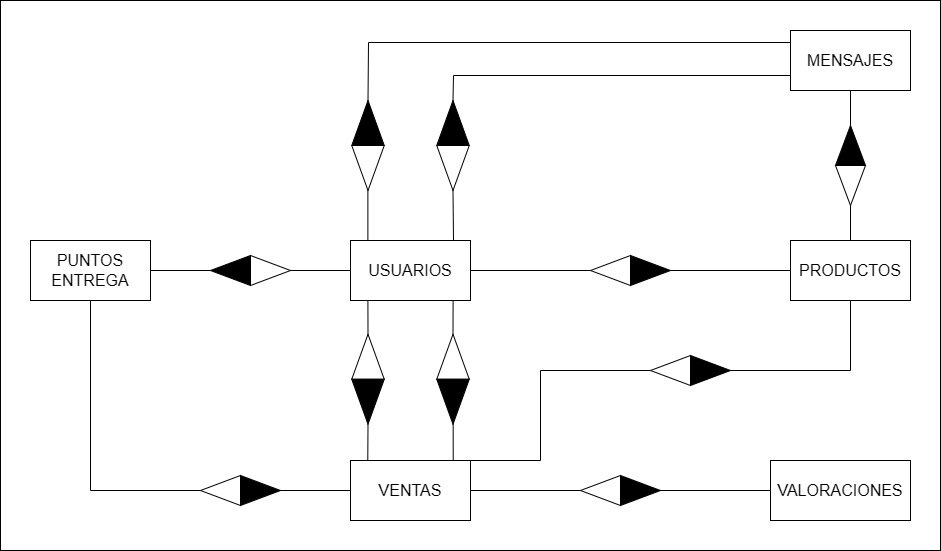

The diagram above was exported from draw.io. Its source (the exported page's mxGraphModel, read from the mxfile embedded in the PNG):
<mxGraphModel dx="2053" dy="722" grid="1" gridSize="10" guides="1" tooltips="1" connect="1" arrows="1" fold="1" page="1" pageScale="1" pageWidth="827" pageHeight="1169" math="0" shadow="0">
  <root>
    <mxCell id="0" />
    <mxCell id="1" parent="0" />
    <mxCell id="bXMJmAZ_FDWi38G5tcTG-26" parent="1" style="rounded=0;whiteSpace=wrap;html=1;" value="" vertex="1">
      <mxGeometry height="550" width="940" x="-110" y="10" as="geometry" />
    </mxCell>
    <mxCell id="JcshouRmJIGsh7uQ321I-1" parent="1" style="rounded=0;whiteSpace=wrap;html=1;" value="&lt;font style=&quot;font-size: 16px;&quot;&gt;USUARIOS&lt;/font&gt;" vertex="1">
      <mxGeometry height="60" width="120" x="240" y="250" as="geometry" />
    </mxCell>
    <mxCell id="JcshouRmJIGsh7uQ321I-2" parent="1" style="rounded=0;whiteSpace=wrap;html=1;" value="&lt;font style=&quot;font-size: 16px;&quot;&gt;PRODUCTOS&lt;/font&gt;" vertex="1">
      <mxGeometry height="60" width="120" x="680" y="250" as="geometry" />
    </mxCell>
    <mxCell id="JcshouRmJIGsh7uQ321I-3" parent="1" style="triangle;whiteSpace=wrap;html=1;fillColor=light-dark(#000000,#000000);" value="" vertex="1">
      <mxGeometry height="30" width="40" x="520" y="265" as="geometry" />
    </mxCell>
    <mxCell id="JcshouRmJIGsh7uQ321I-4" parent="1" style="triangle;whiteSpace=wrap;html=1;rotation=-180;fillColor=none;" value="" vertex="1">
      <mxGeometry height="30" width="40" x="480" y="265" as="geometry" />
    </mxCell>
    <mxCell id="JcshouRmJIGsh7uQ321I-5" edge="1" parent="1" source="JcshouRmJIGsh7uQ321I-1" style="endArrow=none;html=1;rounded=0;exitX=1;exitY=0.5;exitDx=0;exitDy=0;entryX=1;entryY=0.5;entryDx=0;entryDy=0;" target="JcshouRmJIGsh7uQ321I-4" value="">
      <mxGeometry height="50" relative="1" width="50" as="geometry">
        <mxPoint x="490" y="320" as="sourcePoint" />
        <mxPoint x="540" y="270" as="targetPoint" />
      </mxGeometry>
    </mxCell>
    <mxCell id="JcshouRmJIGsh7uQ321I-6" edge="1" parent="1" source="JcshouRmJIGsh7uQ321I-3" style="endArrow=none;html=1;rounded=0;entryX=0;entryY=0.5;entryDx=0;entryDy=0;exitX=1;exitY=0.5;exitDx=0;exitDy=0;" target="JcshouRmJIGsh7uQ321I-2" value="">
      <mxGeometry height="50" relative="1" width="50" as="geometry">
        <mxPoint x="490" y="320" as="sourcePoint" />
        <mxPoint x="540" y="270" as="targetPoint" />
      </mxGeometry>
    </mxCell>
    <mxCell id="JcshouRmJIGsh7uQ321I-7" parent="1" style="rounded=0;whiteSpace=wrap;html=1;" value="&lt;font style=&quot;font-size: 16px;&quot;&gt;MENSAJES&lt;/font&gt;" vertex="1">
      <mxGeometry height="60" width="120" x="680" y="40" as="geometry" />
    </mxCell>
    <mxCell id="yb-DD_bPneCprZPILln6-4" parent="1" style="rounded=0;whiteSpace=wrap;html=1;" value="&lt;font style=&quot;font-size: 16px;&quot;&gt;VENTAS&lt;/font&gt;" vertex="1">
      <mxGeometry height="60" width="120" x="240" y="470" as="geometry" />
    </mxCell>
    <mxCell id="yb-DD_bPneCprZPILln6-6" parent="1" style="triangle;whiteSpace=wrap;html=1;rotation=-90;fillColor=none;" value="" vertex="1">
      <mxGeometry height="32.5" width="45" x="235" y="350" as="geometry" />
    </mxCell>
    <mxCell id="yb-DD_bPneCprZPILln6-7" parent="1" style="triangle;whiteSpace=wrap;html=1;rotation=90;fillColor=light-dark(#000000,#000000);" value="" vertex="1">
      <mxGeometry height="32.5" width="45" x="235" y="395" as="geometry" />
    </mxCell>
    <mxCell id="yb-DD_bPneCprZPILln6-8" parent="1" style="triangle;whiteSpace=wrap;html=1;rotation=-90;fillColor=none;" value="" vertex="1">
      <mxGeometry height="32.5" width="45" x="320" y="350" as="geometry" />
    </mxCell>
    <mxCell id="yb-DD_bPneCprZPILln6-9" parent="1" style="triangle;whiteSpace=wrap;html=1;rotation=90;fillColor=light-dark(#000000,#000000);gradientColor=none;" value="" vertex="1">
      <mxGeometry height="32.5" width="45" x="320" y="395" as="geometry" />
    </mxCell>
    <mxCell id="yb-DD_bPneCprZPILln6-10" edge="1" parent="1" source="yb-DD_bPneCprZPILln6-7" style="endArrow=none;html=1;rounded=0;exitX=1;exitY=0.5;exitDx=0;exitDy=0;entryX=0.144;entryY=0.007;entryDx=0;entryDy=0;entryPerimeter=0;" target="yb-DD_bPneCprZPILln6-4" value="">
      <mxGeometry height="50" relative="1" width="50" as="geometry">
        <mxPoint x="270" y="450" as="sourcePoint" />
        <mxPoint x="260" y="470" as="targetPoint" />
      </mxGeometry>
    </mxCell>
    <mxCell id="yb-DD_bPneCprZPILln6-11" edge="1" parent="1" source="yb-DD_bPneCprZPILln6-6" style="endArrow=none;html=1;rounded=0;exitX=1;exitY=0.5;exitDx=0;exitDy=0;entryX=0.145;entryY=1.002;entryDx=0;entryDy=0;entryPerimeter=0;" target="JcshouRmJIGsh7uQ321I-1" value="">
      <mxGeometry height="50" relative="1" width="50" as="geometry">
        <mxPoint x="250" y="370" as="sourcePoint" />
        <mxPoint x="250" y="320" as="targetPoint" />
      </mxGeometry>
    </mxCell>
    <mxCell id="yb-DD_bPneCprZPILln6-13" edge="1" parent="1" source="yb-DD_bPneCprZPILln6-8" style="endArrow=none;html=1;rounded=0;exitX=1;exitY=0.5;exitDx=0;exitDy=0;entryX=0.855;entryY=0.999;entryDx=0;entryDy=0;entryPerimeter=0;" target="JcshouRmJIGsh7uQ321I-1" value="">
      <mxGeometry height="50" relative="1" width="50" as="geometry">
        <mxPoint x="260" y="370" as="sourcePoint" />
        <mxPoint x="342" y="310" as="targetPoint" />
      </mxGeometry>
    </mxCell>
    <mxCell id="yb-DD_bPneCprZPILln6-14" edge="1" parent="1" style="endArrow=none;html=1;rounded=0;entryX=0.983;entryY=0.495;entryDx=0;entryDy=0;entryPerimeter=0;exitX=0.856;exitY=-0.004;exitDx=0;exitDy=0;exitPerimeter=0;" value="">
      <mxGeometry height="50" relative="1" width="50" as="geometry">
        <mxPoint x="342.72" y="469.76" as="sourcePoint" />
        <mxPoint x="342.6625" y="432.985" as="targetPoint" />
      </mxGeometry>
    </mxCell>
    <mxCell id="yb-DD_bPneCprZPILln6-15" parent="1" style="rounded=0;whiteSpace=wrap;html=1;" value="&lt;span style=&quot;font-size: 16px;&quot;&gt;PUNTOS ENTREGA&lt;/span&gt;" vertex="1">
      <mxGeometry height="60" width="120" x="-80" y="250" as="geometry" />
    </mxCell>
    <mxCell id="yb-DD_bPneCprZPILln6-16" parent="1" style="triangle;whiteSpace=wrap;html=1;rotation=-180;fillColor=light-dark(#000000,#000000);" value="" vertex="1">
      <mxGeometry height="30" width="40" x="100" y="265" as="geometry" />
    </mxCell>
    <mxCell id="yb-DD_bPneCprZPILln6-17" parent="1" style="triangle;whiteSpace=wrap;html=1;fillColor=none;" value="" vertex="1">
      <mxGeometry height="30" width="40" x="140" y="265" as="geometry" />
    </mxCell>
    <mxCell id="yb-DD_bPneCprZPILln6-18" edge="1" parent="1" source="yb-DD_bPneCprZPILln6-17" style="endArrow=none;html=1;rounded=0;exitX=1;exitY=0.5;exitDx=0;exitDy=0;entryX=0;entryY=0.5;entryDx=0;entryDy=0;" target="JcshouRmJIGsh7uQ321I-1" value="">
      <mxGeometry height="50" relative="1" width="50" as="geometry">
        <mxPoint x="190" y="340" as="sourcePoint" />
        <mxPoint x="240" y="290" as="targetPoint" />
      </mxGeometry>
    </mxCell>
    <mxCell id="yb-DD_bPneCprZPILln6-19" edge="1" parent="1" source="yb-DD_bPneCprZPILln6-15" style="endArrow=none;html=1;rounded=0;exitX=1;exitY=0.5;exitDx=0;exitDy=0;entryX=1;entryY=0.5;entryDx=0;entryDy=0;" target="yb-DD_bPneCprZPILln6-16" value="">
      <mxGeometry height="50" relative="1" width="50" as="geometry">
        <mxPoint x="50" y="340" as="sourcePoint" />
        <mxPoint x="100" y="290" as="targetPoint" />
      </mxGeometry>
    </mxCell>
    <mxCell id="yb-DD_bPneCprZPILln6-20" parent="1" style="rounded=0;whiteSpace=wrap;html=1;" value="&lt;font style=&quot;font-size: 16px;&quot;&gt;VALORACIONES&lt;/font&gt;" vertex="1">
      <mxGeometry height="60" width="140" x="660" y="470" as="geometry" />
    </mxCell>
    <mxCell id="yb-DD_bPneCprZPILln6-21" parent="1" style="triangle;whiteSpace=wrap;html=1;fillColor=light-dark(#000000,#000000);" value="" vertex="1">
      <mxGeometry height="30" width="40" x="510" y="485" as="geometry" />
    </mxCell>
    <mxCell id="yb-DD_bPneCprZPILln6-22" parent="1" style="triangle;whiteSpace=wrap;html=1;rotation=-180;fillColor=none;" value="" vertex="1">
      <mxGeometry height="30" width="40" x="470" y="485" as="geometry" />
    </mxCell>
    <mxCell id="yb-DD_bPneCprZPILln6-23" edge="1" parent="1" source="yb-DD_bPneCprZPILln6-4" style="endArrow=none;html=1;rounded=0;exitX=1;exitY=0.5;exitDx=0;exitDy=0;" value="">
      <mxGeometry height="50" relative="1" width="50" as="geometry">
        <mxPoint x="470" y="550" as="sourcePoint" />
        <mxPoint x="470" y="500" as="targetPoint" />
      </mxGeometry>
    </mxCell>
    <mxCell id="yb-DD_bPneCprZPILln6-24" edge="1" parent="1" source="yb-DD_bPneCprZPILln6-21" style="endArrow=none;html=1;rounded=0;exitX=1;exitY=0.5;exitDx=0;exitDy=0;entryX=0;entryY=0.5;entryDx=0;entryDy=0;" target="yb-DD_bPneCprZPILln6-20" value="">
      <mxGeometry height="50" relative="1" width="50" as="geometry">
        <mxPoint x="470" y="550" as="sourcePoint" />
        <mxPoint x="520" y="500" as="targetPoint" />
      </mxGeometry>
    </mxCell>
    <mxCell id="yb-DD_bPneCprZPILln6-26" edge="1" parent="1" style="endArrow=none;html=1;rounded=0;entryX=0;entryY=0.5;entryDx=0;entryDy=0;" target="yb-DD_bPneCprZPILln6-4" value="">
      <mxGeometry height="50" relative="1" width="50" as="geometry">
        <mxPoint x="160" y="500" as="sourcePoint" />
        <mxPoint x="70" y="470" as="targetPoint" />
      </mxGeometry>
    </mxCell>
    <mxCell id="yb-DD_bPneCprZPILln6-27" parent="1" style="triangle;whiteSpace=wrap;html=1;rotation=-180;fillColor=none;" value="" vertex="1">
      <mxGeometry height="30" width="40" x="90" y="485" as="geometry" />
    </mxCell>
    <mxCell id="yb-DD_bPneCprZPILln6-28" parent="1" style="triangle;whiteSpace=wrap;html=1;fillColor=light-dark(#000000,#000000);" value="" vertex="1">
      <mxGeometry height="30" width="40" x="130" y="485" as="geometry" />
    </mxCell>
    <mxCell id="yb-DD_bPneCprZPILln6-29" edge="1" parent="1" source="yb-DD_bPneCprZPILln6-15" style="endArrow=none;html=1;rounded=0;exitX=0.5;exitY=1;exitDx=0;exitDy=0;entryX=1;entryY=0.5;entryDx=0;entryDy=0;" target="yb-DD_bPneCprZPILln6-27" value="">
      <mxGeometry height="50" relative="1" width="50" as="geometry">
        <Array as="points">
          <mxPoint x="-20" y="500" />
        </Array>
        <mxPoint x="20" y="520" as="sourcePoint" />
        <mxPoint x="-20" y="610" as="targetPoint" />
      </mxGeometry>
    </mxCell>
    <mxCell id="bXMJmAZ_FDWi38G5tcTG-5" parent="1" style="triangle;whiteSpace=wrap;html=1;fillColor=light-dark(#000000,#000000);rotation=0;" value="" vertex="1">
      <mxGeometry height="30" width="40" x="580" y="365" as="geometry" />
    </mxCell>
    <mxCell id="bXMJmAZ_FDWi38G5tcTG-6" parent="1" style="triangle;whiteSpace=wrap;html=1;rotation=-180;fillColor=none;" value="" vertex="1">
      <mxGeometry height="30" width="40" x="540" y="365" as="geometry" />
    </mxCell>
    <mxCell id="bXMJmAZ_FDWi38G5tcTG-10" edge="1" parent="1" source="bXMJmAZ_FDWi38G5tcTG-6" style="endArrow=none;html=1;rounded=0;exitX=1;exitY=0.5;exitDx=0;exitDy=0;entryX=1;entryY=0;entryDx=0;entryDy=0;" target="yb-DD_bPneCprZPILln6-4" value="">
      <mxGeometry height="50" relative="1" width="50" as="geometry">
        <Array as="points">
          <mxPoint x="430" y="380" />
          <mxPoint x="430" y="470" />
        </Array>
        <mxPoint x="140" y="250" as="sourcePoint" />
        <mxPoint x="250" y="440" as="targetPoint" />
      </mxGeometry>
    </mxCell>
    <mxCell id="bXMJmAZ_FDWi38G5tcTG-11" edge="1" parent="1" source="JcshouRmJIGsh7uQ321I-2" style="endArrow=none;html=1;rounded=0;exitX=0.5;exitY=1;exitDx=0;exitDy=0;entryX=1;entryY=0.5;entryDx=0;entryDy=0;" target="bXMJmAZ_FDWi38G5tcTG-5" value="">
      <mxGeometry height="50" relative="1" width="50" as="geometry">
        <Array as="points">
          <mxPoint x="740" y="380" />
        </Array>
        <mxPoint x="650" y="265" as="sourcePoint" />
        <mxPoint x="760" y="455" as="targetPoint" />
      </mxGeometry>
    </mxCell>
    <mxCell id="bXMJmAZ_FDWi38G5tcTG-12" parent="1" style="triangle;whiteSpace=wrap;html=1;fillColor=light-dark(#000000,#000000);rotation=-90;" value="" vertex="1">
      <mxGeometry height="30" width="40" x="720" y="140" as="geometry" />
    </mxCell>
    <mxCell id="bXMJmAZ_FDWi38G5tcTG-13" parent="1" style="triangle;whiteSpace=wrap;html=1;rotation=90;fillColor=none;" value="" vertex="1">
      <mxGeometry height="30" width="40" x="720" y="180" as="geometry" />
    </mxCell>
    <mxCell id="bXMJmAZ_FDWi38G5tcTG-14" edge="1" parent="1" source="JcshouRmJIGsh7uQ321I-2" style="endArrow=none;html=1;rounded=0;fontSize=12;startSize=8;endSize=8;curved=1;entryX=1;entryY=0.5;entryDx=0;entryDy=0;exitX=0.5;exitY=0;exitDx=0;exitDy=0;" target="bXMJmAZ_FDWi38G5tcTG-13" value="">
      <mxGeometry height="50" relative="1" width="50" as="geometry">
        <mxPoint x="800" y="250" as="sourcePoint" />
        <mxPoint x="850" y="200" as="targetPoint" />
      </mxGeometry>
    </mxCell>
    <mxCell id="bXMJmAZ_FDWi38G5tcTG-15" edge="1" parent="1" source="bXMJmAZ_FDWi38G5tcTG-12" style="endArrow=none;html=1;rounded=0;fontSize=12;startSize=8;endSize=8;curved=1;exitX=1;exitY=0.5;exitDx=0;exitDy=0;entryX=0.5;entryY=1;entryDx=0;entryDy=0;" target="JcshouRmJIGsh7uQ321I-7" value="">
      <mxGeometry height="50" relative="1" width="50" as="geometry">
        <mxPoint x="800" y="250" as="sourcePoint" />
        <mxPoint x="850" y="200" as="targetPoint" />
      </mxGeometry>
    </mxCell>
    <mxCell id="bXMJmAZ_FDWi38G5tcTG-17" parent="1" style="triangle;whiteSpace=wrap;html=1;rotation=-90;fillColor=#000000;" value="" vertex="1">
      <mxGeometry height="32.5" width="45" x="320" y="116.25" as="geometry" />
    </mxCell>
    <mxCell id="bXMJmAZ_FDWi38G5tcTG-18" parent="1" style="triangle;whiteSpace=wrap;html=1;rotation=90;fillColor=none;gradientColor=none;" value="" vertex="1">
      <mxGeometry height="32.5" width="45" x="320" y="161.25" as="geometry" />
    </mxCell>
    <mxCell id="bXMJmAZ_FDWi38G5tcTG-19" parent="1" style="triangle;whiteSpace=wrap;html=1;rotation=-90;fillColor=#000000;" value="" vertex="1">
      <mxGeometry height="32.5" width="45" x="235" y="116.25" as="geometry" />
    </mxCell>
    <mxCell id="bXMJmAZ_FDWi38G5tcTG-20" parent="1" style="triangle;whiteSpace=wrap;html=1;rotation=90;fillColor=none;gradientColor=none;" value="" vertex="1">
      <mxGeometry height="32.5" width="45" x="235" y="161.25" as="geometry" />
    </mxCell>
    <mxCell id="bXMJmAZ_FDWi38G5tcTG-21" edge="1" parent="1" style="endArrow=none;html=1;rounded=0;fontSize=12;startSize=8;endSize=8;curved=1;entryX=1;entryY=0.5;entryDx=0;entryDy=0;" target="bXMJmAZ_FDWi38G5tcTG-18" value="">
      <mxGeometry height="50" relative="1" width="50" as="geometry">
        <mxPoint x="343" y="250" as="sourcePoint" />
        <mxPoint x="370" y="210" as="targetPoint" />
      </mxGeometry>
    </mxCell>
    <mxCell id="bXMJmAZ_FDWi38G5tcTG-22" edge="1" parent="1" style="endArrow=none;html=1;rounded=0;fontSize=12;startSize=8;endSize=8;curved=1;entryX=1;entryY=0.5;entryDx=0;entryDy=0;" value="">
      <mxGeometry height="50" relative="1" width="50" as="geometry">
        <mxPoint x="257.38" y="250" as="sourcePoint" />
        <mxPoint x="257.38" y="200" as="targetPoint" />
      </mxGeometry>
    </mxCell>
    <mxCell id="bXMJmAZ_FDWi38G5tcTG-24" edge="1" parent="1" source="JcshouRmJIGsh7uQ321I-7" style="endArrow=none;html=1;rounded=0;exitX=0;exitY=0.75;exitDx=0;exitDy=0;entryX=1;entryY=0.5;entryDx=0;entryDy=0;" target="bXMJmAZ_FDWi38G5tcTG-17" value="">
      <mxGeometry height="50" relative="1" width="50" as="geometry">
        <Array as="points">
          <mxPoint x="343" y="85" />
        </Array>
        <mxPoint x="500" as="sourcePoint" />
        <mxPoint x="380" y="70" as="targetPoint" />
      </mxGeometry>
    </mxCell>
    <mxCell id="bXMJmAZ_FDWi38G5tcTG-25" edge="1" parent="1" style="endArrow=none;html=1;rounded=0;exitX=0;exitY=0.75;exitDx=0;exitDy=0;entryX=1;entryY=0.5;entryDx=0;entryDy=0;" target="bXMJmAZ_FDWi38G5tcTG-19" value="">
      <mxGeometry height="50" relative="1" width="50" as="geometry">
        <Array as="points">
          <mxPoint x="258" y="52" />
        </Array>
        <mxPoint x="680" y="52" as="sourcePoint" />
        <mxPoint x="343" y="77" as="targetPoint" />
      </mxGeometry>
    </mxCell>
  </root>
</mxGraphModel>